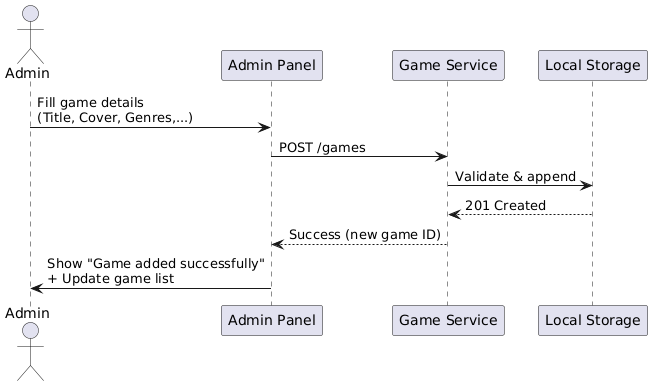

The diagram above was rendered by PlantUML. Its source (embedded in the PNG):
@startuml
actor Admin
participant "Admin Panel" as Panel
participant "Game Service" as Game
participant "Local Storage" as Storage

Admin -> Panel : Fill game details\n(Title, Cover, Genres,...)
Panel -> Game : POST /games
Game -> Storage : Validate & append
Storage --> Game : 201 Created
Game --> Panel : Success (new game ID)
Panel -> Admin : Show "Game added successfully"\n+ Update game list
@enduml